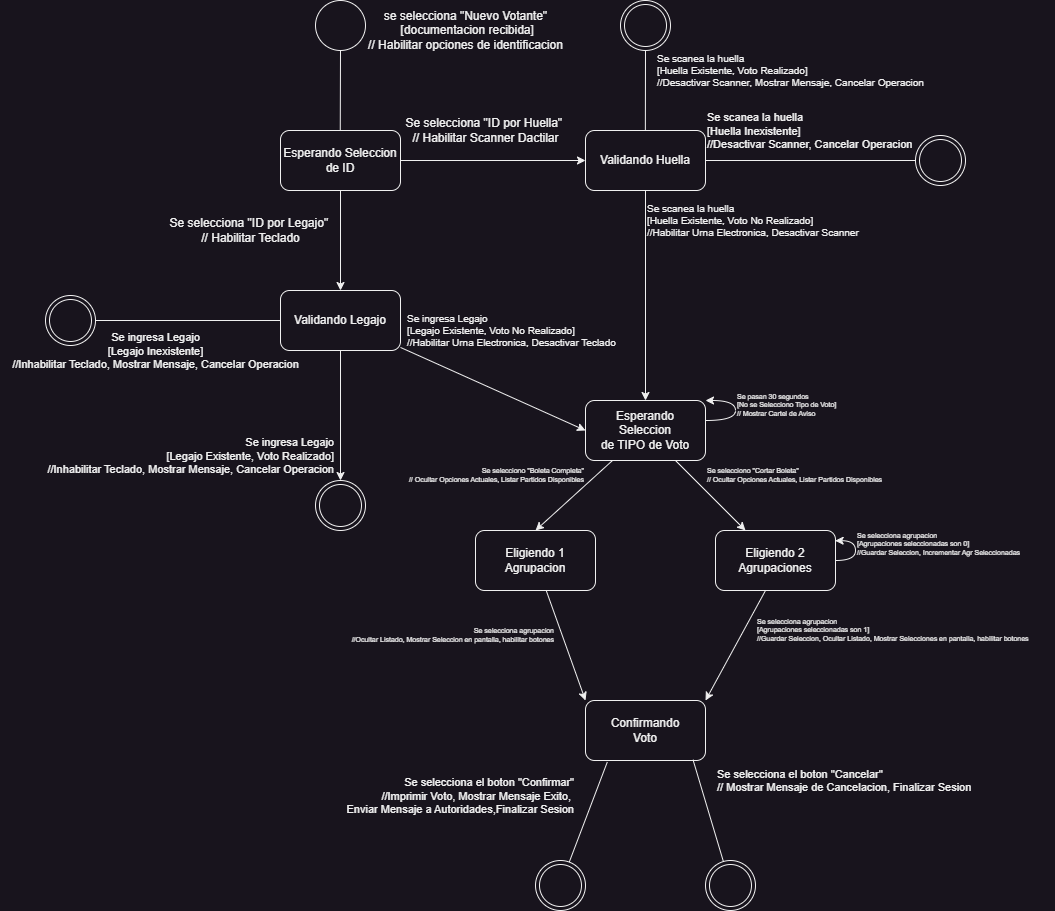

The diagram above was exported from draw.io. Its source (the exported page's mxGraphModel, read from the mxfile embedded in the PNG):
<mxGraphModel dx="1707" dy="532" grid="1" gridSize="10" guides="1" tooltips="1" connect="1" arrows="1" fold="1" page="1" pageScale="1" pageWidth="827" pageHeight="1169" math="0" shadow="0">
  <root>
    <mxCell id="0" />
    <mxCell id="1" parent="0" />
    <mxCell id="yhOKyf5q3Hy9_Gc2_-Au-1" value="" style="ellipse;whiteSpace=wrap;html=1;aspect=fixed;" parent="1" vertex="1">
      <mxGeometry x="310" y="10" width="50" height="50" as="geometry" />
    </mxCell>
    <mxCell id="yhOKyf5q3Hy9_Gc2_-Au-2" value="" style="endArrow=none;html=1;rounded=0;entryX=0.5;entryY=1;entryDx=0;entryDy=0;" parent="1" target="yhOKyf5q3Hy9_Gc2_-Au-1" edge="1">
      <mxGeometry width="50" height="50" relative="1" as="geometry">
        <mxPoint x="334.76" y="140" as="sourcePoint" />
        <mxPoint x="334.76" y="90" as="targetPoint" />
      </mxGeometry>
    </mxCell>
    <mxCell id="yhOKyf5q3Hy9_Gc2_-Au-3" value="se selecciona &quot;Nuevo Votante&quot;&lt;div&gt;&amp;nbsp;[documentacion recibida]&lt;/div&gt;&lt;div&gt;// Habilitar opciones de identificacion&lt;/div&gt;" style="text;html=1;align=center;verticalAlign=middle;resizable=0;points=[];autosize=1;strokeColor=none;fillColor=none;" parent="1" vertex="1">
      <mxGeometry x="350" y="10" width="220" height="60" as="geometry" />
    </mxCell>
    <mxCell id="yhOKyf5q3Hy9_Gc2_-Au-6" value="" style="edgeStyle=orthogonalEdgeStyle;rounded=0;orthogonalLoop=1;jettySize=auto;html=1;" parent="1" source="yhOKyf5q3Hy9_Gc2_-Au-4" target="yhOKyf5q3Hy9_Gc2_-Au-5" edge="1">
      <mxGeometry relative="1" as="geometry" />
    </mxCell>
    <mxCell id="yhOKyf5q3Hy9_Gc2_-Au-19" value="" style="edgeStyle=orthogonalEdgeStyle;rounded=0;orthogonalLoop=1;jettySize=auto;html=1;" parent="1" source="yhOKyf5q3Hy9_Gc2_-Au-4" target="yhOKyf5q3Hy9_Gc2_-Au-18" edge="1">
      <mxGeometry relative="1" as="geometry" />
    </mxCell>
    <mxCell id="yhOKyf5q3Hy9_Gc2_-Au-4" value="Esperando Seleccion&lt;div&gt;de ID&lt;/div&gt;" style="rounded=1;whiteSpace=wrap;html=1;" parent="1" vertex="1">
      <mxGeometry x="275" y="140" width="120" height="60" as="geometry" />
    </mxCell>
    <mxCell id="yhOKyf5q3Hy9_Gc2_-Au-9" value="" style="rounded=0;orthogonalLoop=1;jettySize=auto;html=1;" parent="1" source="yhOKyf5q3Hy9_Gc2_-Au-5" target="yhOKyf5q3Hy9_Gc2_-Au-8" edge="1">
      <mxGeometry relative="1" as="geometry" />
    </mxCell>
    <mxCell id="yhOKyf5q3Hy9_Gc2_-Au-5" value="Validando Huella" style="whiteSpace=wrap;html=1;rounded=1;" parent="1" vertex="1">
      <mxGeometry x="580" y="140" width="120" height="60" as="geometry" />
    </mxCell>
    <mxCell id="yhOKyf5q3Hy9_Gc2_-Au-7" value="Se selecciona &quot;ID por Huella&quot;&amp;nbsp;&lt;div&gt;// Habilitar Scanner Dactilar&lt;/div&gt;" style="text;html=1;align=center;verticalAlign=middle;resizable=0;points=[];autosize=1;strokeColor=none;fillColor=none;" parent="1" vertex="1">
      <mxGeometry x="390" y="120" width="180" height="40" as="geometry" />
    </mxCell>
    <mxCell id="yhOKyf5q3Hy9_Gc2_-Au-29" style="edgeStyle=orthogonalEdgeStyle;rounded=0;orthogonalLoop=1;jettySize=auto;html=1;curved=1;entryX=1;entryY=0;entryDx=0;entryDy=0;" parent="1" target="yhOKyf5q3Hy9_Gc2_-Au-8" edge="1">
      <mxGeometry relative="1" as="geometry">
        <mxPoint x="710" y="410" as="targetPoint" />
        <mxPoint x="700" y="430" as="sourcePoint" />
        <Array as="points">
          <mxPoint x="730" y="430" />
          <mxPoint x="730" y="410" />
        </Array>
      </mxGeometry>
    </mxCell>
    <mxCell id="yhOKyf5q3Hy9_Gc2_-Au-32" style="rounded=0;orthogonalLoop=1;jettySize=auto;html=1;" parent="1" source="yhOKyf5q3Hy9_Gc2_-Au-8" target="yhOKyf5q3Hy9_Gc2_-Au-31" edge="1">
      <mxGeometry relative="1" as="geometry" />
    </mxCell>
    <mxCell id="yhOKyf5q3Hy9_Gc2_-Au-34" style="rounded=0;orthogonalLoop=1;jettySize=auto;html=1;entryX=0.5;entryY=0;entryDx=0;entryDy=0;" parent="1" source="yhOKyf5q3Hy9_Gc2_-Au-8" target="yhOKyf5q3Hy9_Gc2_-Au-33" edge="1">
      <mxGeometry relative="1" as="geometry" />
    </mxCell>
    <mxCell id="yhOKyf5q3Hy9_Gc2_-Au-8" value="Esperando&lt;div&gt;Seleccion&lt;/div&gt;&lt;div&gt;de TIPO de Voto&lt;/div&gt;" style="whiteSpace=wrap;html=1;rounded=1;" parent="1" vertex="1">
      <mxGeometry x="580" y="410" width="120" height="60" as="geometry" />
    </mxCell>
    <mxCell id="yhOKyf5q3Hy9_Gc2_-Au-10" value="" style="ellipse;shape=doubleEllipse;whiteSpace=wrap;html=1;aspect=fixed;" parent="1" vertex="1">
      <mxGeometry x="910" y="145" width="50" height="50" as="geometry" />
    </mxCell>
    <mxCell id="yhOKyf5q3Hy9_Gc2_-Au-11" value="" style="endArrow=none;html=1;rounded=0;exitX=1;exitY=0.5;exitDx=0;exitDy=0;entryX=0;entryY=0.5;entryDx=0;entryDy=0;" parent="1" source="yhOKyf5q3Hy9_Gc2_-Au-5" target="yhOKyf5q3Hy9_Gc2_-Au-10" edge="1">
      <mxGeometry width="50" height="50" relative="1" as="geometry">
        <mxPoint x="694.86" y="250" as="sourcePoint" />
        <mxPoint x="694.86" y="200" as="targetPoint" />
      </mxGeometry>
    </mxCell>
    <mxCell id="yhOKyf5q3Hy9_Gc2_-Au-12" value="&lt;font style=&quot;font-size: 11px;&quot;&gt;Se scanea la huella&amp;nbsp;&lt;/font&gt;&lt;div style=&quot;font-size: 11px;&quot;&gt;&lt;font style=&quot;font-size: 11px;&quot;&gt;[Huella Inexistente]&lt;/font&gt;&lt;/div&gt;&lt;div style=&quot;font-size: 11px;&quot;&gt;&lt;font style=&quot;font-size: 11px;&quot;&gt;//Desactivar Scanner, Cancelar Operacion&lt;/font&gt;&lt;/div&gt;" style="text;html=1;align=left;verticalAlign=middle;resizable=0;points=[];autosize=1;strokeColor=none;fillColor=none;" parent="1" vertex="1">
      <mxGeometry x="700" y="115" width="230" height="50" as="geometry" />
    </mxCell>
    <mxCell id="yhOKyf5q3Hy9_Gc2_-Au-13" value="" style="ellipse;shape=doubleEllipse;whiteSpace=wrap;html=1;aspect=fixed;" parent="1" vertex="1">
      <mxGeometry x="615" y="10" width="50" height="50" as="geometry" />
    </mxCell>
    <mxCell id="yhOKyf5q3Hy9_Gc2_-Au-14" value="" style="endArrow=none;html=1;rounded=0;entryX=0.5;entryY=1;entryDx=0;entryDy=0;" parent="1" target="yhOKyf5q3Hy9_Gc2_-Au-13" edge="1">
      <mxGeometry width="50" height="50" relative="1" as="geometry">
        <mxPoint x="639.86" y="140" as="sourcePoint" />
        <mxPoint x="639.86" y="90" as="targetPoint" />
      </mxGeometry>
    </mxCell>
    <mxCell id="yhOKyf5q3Hy9_Gc2_-Au-15" value="&lt;h4 style=&quot;font-size: 10px;&quot;&gt;&lt;span style=&quot;font-weight: normal;&quot;&gt;&lt;font style=&quot;font-size: 10px;&quot;&gt;Se scanea la huella&amp;nbsp;&lt;br&gt;&lt;/font&gt;&lt;font style=&quot;font-size: 10px;&quot;&gt;[Huella Existente, Voto Realizado]&lt;br&gt;&lt;/font&gt;&lt;font style=&quot;font-size: 10px;&quot;&gt;//Desactivar Scanner, Mostrar Mensaje, Cancelar Operacion&lt;/font&gt;&lt;/span&gt;&lt;/h4&gt;" style="text;html=1;align=left;verticalAlign=middle;resizable=0;points=[];autosize=1;strokeColor=none;fillColor=none;" parent="1" vertex="1">
      <mxGeometry x="650" y="40" width="290" height="80" as="geometry" />
    </mxCell>
    <mxCell id="yhOKyf5q3Hy9_Gc2_-Au-16" value="&lt;h4 style=&quot;font-size: 10px;&quot;&gt;&lt;span style=&quot;font-weight: normal;&quot;&gt;&lt;font style=&quot;font-size: 10px;&quot;&gt;Se scanea la huella&amp;nbsp;&lt;br&gt;&lt;/font&gt;&lt;font style=&quot;font-size: 10px;&quot;&gt;[Huella Existente, Voto No Realizado]&lt;br&gt;&lt;div style=&quot;&quot;&gt;&lt;span style=&quot;background-color: initial;&quot;&gt;//Habilitar Urna Electronica, Desactivar Scanner&lt;/span&gt;&lt;/div&gt;&lt;/font&gt;&lt;/span&gt;&lt;/h4&gt;" style="text;html=1;align=left;verticalAlign=middle;resizable=0;points=[];autosize=1;strokeColor=none;fillColor=none;" parent="1" vertex="1">
      <mxGeometry x="640" y="190" width="240" height="80" as="geometry" />
    </mxCell>
    <mxCell id="yhOKyf5q3Hy9_Gc2_-Au-25" value="" style="edgeStyle=orthogonalEdgeStyle;rounded=0;orthogonalLoop=1;jettySize=auto;html=1;" parent="1" source="yhOKyf5q3Hy9_Gc2_-Au-18" target="yhOKyf5q3Hy9_Gc2_-Au-24" edge="1">
      <mxGeometry relative="1" as="geometry" />
    </mxCell>
    <mxCell id="yhOKyf5q3Hy9_Gc2_-Au-27" style="rounded=0;orthogonalLoop=1;jettySize=auto;html=1;entryX=0;entryY=0.5;entryDx=0;entryDy=0;" parent="1" source="yhOKyf5q3Hy9_Gc2_-Au-18" target="yhOKyf5q3Hy9_Gc2_-Au-8" edge="1">
      <mxGeometry relative="1" as="geometry" />
    </mxCell>
    <mxCell id="yhOKyf5q3Hy9_Gc2_-Au-18" value="Validando Legajo" style="whiteSpace=wrap;html=1;rounded=1;" parent="1" vertex="1">
      <mxGeometry x="275" y="300" width="120" height="60" as="geometry" />
    </mxCell>
    <mxCell id="yhOKyf5q3Hy9_Gc2_-Au-20" value="Se selecciona &quot;ID por Legajo&quot;&amp;nbsp;&lt;div&gt;// Habilitar Teclado&lt;/div&gt;" style="text;html=1;align=center;verticalAlign=middle;resizable=0;points=[];autosize=1;strokeColor=none;fillColor=none;" parent="1" vertex="1">
      <mxGeometry x="150" y="220" width="190" height="40" as="geometry" />
    </mxCell>
    <mxCell id="yhOKyf5q3Hy9_Gc2_-Au-21" value="" style="ellipse;shape=doubleEllipse;whiteSpace=wrap;html=1;aspect=fixed;" parent="1" vertex="1">
      <mxGeometry x="40" y="305" width="50" height="50" as="geometry" />
    </mxCell>
    <mxCell id="yhOKyf5q3Hy9_Gc2_-Au-22" value="" style="endArrow=none;html=1;rounded=0;exitX=0;exitY=0.5;exitDx=0;exitDy=0;entryX=1;entryY=0.5;entryDx=0;entryDy=0;" parent="1" source="yhOKyf5q3Hy9_Gc2_-Au-18" target="yhOKyf5q3Hy9_Gc2_-Au-21" edge="1">
      <mxGeometry width="50" height="50" relative="1" as="geometry">
        <mxPoint x="64.86000000000001" y="410" as="sourcePoint" />
        <mxPoint x="64.86000000000001" y="360" as="targetPoint" />
      </mxGeometry>
    </mxCell>
    <mxCell id="yhOKyf5q3Hy9_Gc2_-Au-23" value="&lt;font style=&quot;font-size: 11px;&quot;&gt;Se ingresa Legajo&lt;/font&gt;&lt;div style=&quot;font-size: 11px;&quot;&gt;&lt;font style=&quot;font-size: 11px;&quot;&gt;[Legajo Inexistente]&lt;/font&gt;&lt;/div&gt;&lt;div style=&quot;font-size: 11px;&quot;&gt;&lt;font style=&quot;font-size: 11px;&quot;&gt;//Inhabilitar Teclado, Mostrar Mensaje, Cancelar Operacion&lt;/font&gt;&lt;/div&gt;" style="text;html=1;align=center;verticalAlign=middle;resizable=0;points=[];autosize=1;strokeColor=none;fillColor=none;" parent="1" vertex="1">
      <mxGeometry x="-5" y="335" width="310" height="50" as="geometry" />
    </mxCell>
    <mxCell id="yhOKyf5q3Hy9_Gc2_-Au-24" value="" style="ellipse;shape=doubleEllipse;whiteSpace=wrap;html=1;aspect=fixed;" parent="1" vertex="1">
      <mxGeometry x="310" y="490" width="50" height="50" as="geometry" />
    </mxCell>
    <mxCell id="yhOKyf5q3Hy9_Gc2_-Au-26" value="&lt;font style=&quot;font-size: 11px;&quot;&gt;Se ingresa Legajo&lt;/font&gt;&lt;div style=&quot;font-size: 11px;&quot;&gt;&lt;font style=&quot;font-size: 11px;&quot;&gt;[Legajo Existente, Voto Realizado]&lt;/font&gt;&lt;/div&gt;&lt;div style=&quot;font-size: 11px;&quot;&gt;&lt;font style=&quot;font-size: 11px;&quot;&gt;//Inhabilitar Teclado, Mostrar Mensaje, Cancelar Operacion&lt;/font&gt;&lt;/div&gt;" style="text;html=1;align=right;verticalAlign=middle;resizable=0;points=[];autosize=1;strokeColor=none;fillColor=none;" parent="1" vertex="1">
      <mxGeometry x="20" y="440" width="310" height="50" as="geometry" />
    </mxCell>
    <mxCell id="yhOKyf5q3Hy9_Gc2_-Au-28" value="&lt;h4 style=&quot;font-size: 10px;&quot;&gt;&lt;span style=&quot;font-weight: normal;&quot;&gt;&lt;font style=&quot;font-size: 10px;&quot;&gt;Se ingresa Legajo&amp;nbsp;&lt;br&gt;&lt;/font&gt;&lt;font style=&quot;font-size: 10px;&quot;&gt;[Legajo Existente, Voto No Realizado]&lt;br&gt;&lt;div style=&quot;&quot;&gt;&lt;span style=&quot;background-color: initial;&quot;&gt;//Habilitar Urna Electronica, Desactivar Teclado&lt;/span&gt;&lt;/div&gt;&lt;/font&gt;&lt;/span&gt;&lt;/h4&gt;" style="text;html=1;align=left;verticalAlign=middle;resizable=0;points=[];autosize=1;strokeColor=none;fillColor=none;" parent="1" vertex="1">
      <mxGeometry x="400" y="300" width="230" height="80" as="geometry" />
    </mxCell>
    <mxCell id="yhOKyf5q3Hy9_Gc2_-Au-30" value="&lt;h5 style=&quot;font-size: 7px;&quot;&gt;&lt;span style=&quot;font-weight: normal;&quot;&gt;Se pasan 30 segundos&lt;br&gt;[No se Selecciono Tipo de Voto]&lt;br&gt;// Mostrar Cartel de Aviso&lt;/span&gt;&lt;/h5&gt;" style="text;html=1;align=left;verticalAlign=middle;resizable=0;points=[];autosize=1;strokeColor=none;fillColor=none;" parent="1" vertex="1">
      <mxGeometry x="730" y="385" width="120" height="60" as="geometry" />
    </mxCell>
    <mxCell id="yhOKyf5q3Hy9_Gc2_-Au-37" style="edgeStyle=orthogonalEdgeStyle;rounded=0;orthogonalLoop=1;jettySize=auto;html=1;curved=1;entryX=0.997;entryY=0.17;entryDx=0;entryDy=0;entryPerimeter=0;" parent="1" source="yhOKyf5q3Hy9_Gc2_-Au-31" target="yhOKyf5q3Hy9_Gc2_-Au-31" edge="1">
      <mxGeometry relative="1" as="geometry">
        <mxPoint x="840" y="551" as="targetPoint" />
        <Array as="points">
          <mxPoint x="850" y="570" />
          <mxPoint x="850" y="550" />
        </Array>
      </mxGeometry>
    </mxCell>
    <mxCell id="yhOKyf5q3Hy9_Gc2_-Au-42" style="rounded=0;orthogonalLoop=1;jettySize=auto;html=1;entryX=1;entryY=0;entryDx=0;entryDy=0;" parent="1" target="yhOKyf5q3Hy9_Gc2_-Au-40" edge="1">
      <mxGeometry relative="1" as="geometry">
        <mxPoint x="690" y="670" as="targetPoint" />
        <mxPoint x="760" y="600" as="sourcePoint" />
      </mxGeometry>
    </mxCell>
    <mxCell id="yhOKyf5q3Hy9_Gc2_-Au-31" value="Eligiendo 2&lt;div&gt;Agrupaciones&lt;/div&gt;" style="rounded=1;whiteSpace=wrap;html=1;" parent="1" vertex="1">
      <mxGeometry x="710" y="540" width="120" height="60" as="geometry" />
    </mxCell>
    <mxCell id="yhOKyf5q3Hy9_Gc2_-Au-33" value="Eligiendo 1&lt;div&gt;Agrupacion&lt;/div&gt;" style="rounded=1;whiteSpace=wrap;html=1;" parent="1" vertex="1">
      <mxGeometry x="470" y="540" width="120" height="60" as="geometry" />
    </mxCell>
    <mxCell id="yhOKyf5q3Hy9_Gc2_-Au-35" value="&lt;h5 style=&quot;font-size: 7px;&quot;&gt;&lt;span style=&quot;font-weight: normal;&quot;&gt;Se selecciono &quot;Cortar Boleta&quot;&lt;br&gt;// Ocultar Opciones Actuales, Listar Partidos Disponibles&lt;/span&gt;&lt;/h5&gt;" style="text;html=1;align=left;verticalAlign=middle;resizable=0;points=[];autosize=1;strokeColor=none;fillColor=none;" parent="1" vertex="1">
      <mxGeometry x="700" y="460" width="200" height="50" as="geometry" />
    </mxCell>
    <mxCell id="yhOKyf5q3Hy9_Gc2_-Au-36" value="&lt;h5 style=&quot;font-size: 7px;&quot;&gt;&lt;span style=&quot;font-weight: normal;&quot;&gt;Se selecciono &quot;Boleta Completa&quot;&lt;br&gt;// Ocultar Opciones Actuales, Listar Partidos Disponibles&lt;/span&gt;&lt;/h5&gt;" style="text;html=1;align=right;verticalAlign=middle;resizable=0;points=[];autosize=1;strokeColor=none;fillColor=none;" parent="1" vertex="1">
      <mxGeometry x="380" y="460" width="200" height="50" as="geometry" />
    </mxCell>
    <mxCell id="yhOKyf5q3Hy9_Gc2_-Au-38" value="&lt;h5 style=&quot;font-size: 7px;&quot;&gt;&lt;span style=&quot;font-weight: normal;&quot;&gt;Se selecciona agrupacion&lt;br&gt;[Agrupaciones seleccionadas son 0]&lt;br&gt;//Guardar Seleccion, Incrementar Agr Seleccionadas&lt;/span&gt;&lt;/h5&gt;" style="text;html=1;align=left;verticalAlign=middle;resizable=0;points=[];autosize=1;strokeColor=none;fillColor=none;" parent="1" vertex="1">
      <mxGeometry x="850" y="524" width="190" height="60" as="geometry" />
    </mxCell>
    <mxCell id="yhOKyf5q3Hy9_Gc2_-Au-40" value="Confirmando&lt;div&gt;Voto&lt;/div&gt;" style="rounded=1;whiteSpace=wrap;html=1;" parent="1" vertex="1">
      <mxGeometry x="580" y="710" width="120" height="60" as="geometry" />
    </mxCell>
    <mxCell id="yhOKyf5q3Hy9_Gc2_-Au-41" style="rounded=0;orthogonalLoop=1;jettySize=auto;html=1;entryX=0;entryY=0;entryDx=0;entryDy=0;" parent="1" source="yhOKyf5q3Hy9_Gc2_-Au-33" target="yhOKyf5q3Hy9_Gc2_-Au-40" edge="1">
      <mxGeometry relative="1" as="geometry" />
    </mxCell>
    <mxCell id="yhOKyf5q3Hy9_Gc2_-Au-44" value="&lt;h5 style=&quot;font-size: 7px;&quot;&gt;&lt;span style=&quot;font-weight: normal;&quot;&gt;Se selecciona agrupacion&lt;br&gt;//Ocultar Listado, Mostrar Seleccion&lt;span style=&quot;background-color: initial;&quot;&gt;&amp;nbsp;en pantalla, habilitar botones&lt;/span&gt;&lt;/span&gt;&lt;/h5&gt;" style="text;html=1;align=right;verticalAlign=middle;resizable=0;points=[];autosize=1;strokeColor=none;fillColor=none;" parent="1" vertex="1">
      <mxGeometry x="320" y="620" width="230" height="50" as="geometry" />
    </mxCell>
    <mxCell id="yhOKyf5q3Hy9_Gc2_-Au-47" value="&lt;h5 style=&quot;font-size: 7px;&quot;&gt;&lt;span style=&quot;font-weight: normal;&quot;&gt;Se selecciona agrupacion&lt;br&gt;[Agrupaciones seleccionadas son 1]&lt;br&gt;//Guardar Seleccion, Ocultar Listado, Mostrar Selecciones en pantalla, habilitar botones&lt;/span&gt;&lt;/h5&gt;" style="text;html=1;align=left;verticalAlign=middle;resizable=0;points=[];autosize=1;strokeColor=none;fillColor=none;" parent="1" vertex="1">
      <mxGeometry x="750" y="610" width="300" height="60" as="geometry" />
    </mxCell>
    <mxCell id="yhOKyf5q3Hy9_Gc2_-Au-48" value="" style="ellipse;shape=doubleEllipse;whiteSpace=wrap;html=1;aspect=fixed;" parent="1" vertex="1">
      <mxGeometry x="530" y="870" width="50" height="50" as="geometry" />
    </mxCell>
    <mxCell id="yhOKyf5q3Hy9_Gc2_-Au-49" value="" style="endArrow=none;html=1;rounded=0;entryX=0.182;entryY=1.024;entryDx=0;entryDy=0;entryPerimeter=0;" parent="1" source="yhOKyf5q3Hy9_Gc2_-Au-48" target="yhOKyf5q3Hy9_Gc2_-Au-40" edge="1">
      <mxGeometry width="50" height="50" relative="1" as="geometry">
        <mxPoint x="589.64" y="820" as="sourcePoint" />
        <mxPoint x="589.64" y="770" as="targetPoint" />
      </mxGeometry>
    </mxCell>
    <mxCell id="yhOKyf5q3Hy9_Gc2_-Au-50" value="" style="ellipse;shape=doubleEllipse;whiteSpace=wrap;html=1;aspect=fixed;" parent="1" vertex="1">
      <mxGeometry x="700" y="870" width="50" height="50" as="geometry" />
    </mxCell>
    <mxCell id="yhOKyf5q3Hy9_Gc2_-Au-51" value="" style="endArrow=none;html=1;rounded=0;entryX=0.896;entryY=0.988;entryDx=0;entryDy=0;entryPerimeter=0;" parent="1" source="yhOKyf5q3Hy9_Gc2_-Au-50" target="yhOKyf5q3Hy9_Gc2_-Au-40" edge="1">
      <mxGeometry width="50" height="50" relative="1" as="geometry">
        <mxPoint x="694.64" y="820" as="sourcePoint" />
        <mxPoint x="694.64" y="770" as="targetPoint" />
      </mxGeometry>
    </mxCell>
    <mxCell id="yhOKyf5q3Hy9_Gc2_-Au-52" value="&lt;font style=&quot;font-size: 11px;&quot;&gt;Se selecciona el boton &quot;Cancelar&quot;&lt;/font&gt;&lt;div style=&quot;font-size: 11px;&quot;&gt;&lt;font style=&quot;font-size: 11px;&quot;&gt;// Mostrar Mensaje de Cancelacion, Finalizar Sesion&lt;/font&gt;&lt;/div&gt;" style="text;html=1;align=left;verticalAlign=middle;resizable=0;points=[];autosize=1;strokeColor=none;fillColor=none;" parent="1" vertex="1">
      <mxGeometry x="710" y="770" width="280" height="40" as="geometry" />
    </mxCell>
    <mxCell id="yhOKyf5q3Hy9_Gc2_-Au-53" value="&lt;font style=&quot;font-size: 11px;&quot;&gt;Se selecciona el boton &quot;Confirmar&quot;&lt;/font&gt;&lt;div style=&quot;font-size: 11px;&quot;&gt;&lt;font style=&quot;font-size: 11px;&quot;&gt;//Imprimir Voto, Mostrar Mensaje Exito,&amp;nbsp;&lt;/font&gt;&lt;/div&gt;&lt;div style=&quot;font-size: 11px;&quot;&gt;&lt;font style=&quot;font-size: 11px;&quot;&gt;Enviar Mensaje a Autoridades,Finalizar Sesion&lt;/font&gt;&lt;/div&gt;" style="text;html=1;align=right;verticalAlign=middle;resizable=0;points=[];autosize=1;strokeColor=none;fillColor=none;" parent="1" vertex="1">
      <mxGeometry x="320" y="780" width="250" height="50" as="geometry" />
    </mxCell>
  </root>
</mxGraphModel>